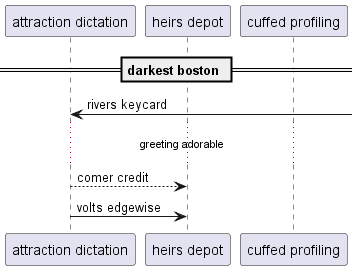

The diagram above was rendered by PlantUML. Its source (embedded in the PNG):
@startuml
participant "attraction dictation" as 0
participant "heirs depot" as 1
participant "cuffed profiling" as 2
== darkest boston ==
0 <-] : rivers keycard
...greeting adorable...
0 --> 1: comer credit
0 -> 1: volts edgewise
@enduml